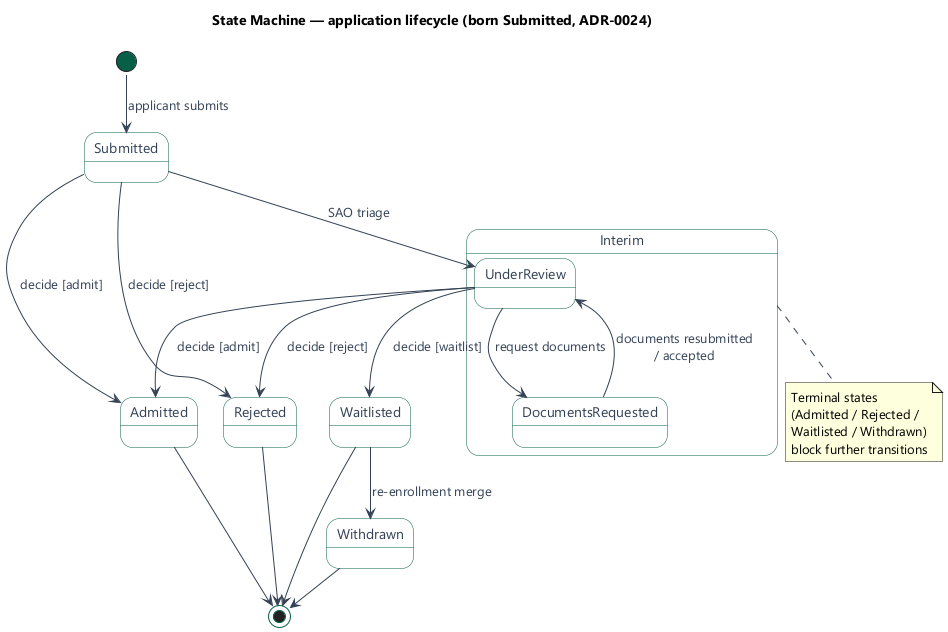

The diagram above was rendered by PlantUML. Its source (embedded in the PNG):
@startuml state-application
!pragma layout smetana
!include _style.puml
title State Machine — application lifecycle (born Submitted, ADR-0024)

[*] --> Submitted : applicant submits

state "Interim" as I {
  Submitted --> UnderReview : SAO triage
  UnderReview --> DocumentsRequested : request documents
  DocumentsRequested --> UnderReview : documents resubmitted\n/ accepted
}

Submitted --> Admitted : decide [admit]
UnderReview --> Admitted : decide [admit]
UnderReview --> Rejected : decide [reject]
UnderReview --> Waitlisted : decide [waitlist]
Submitted --> Rejected : decide [reject]

Admitted --> [*]
Rejected --> [*]
Waitlisted --> Withdrawn : re-enrollment merge
Waitlisted --> [*]
Withdrawn --> [*]

note bottom of I : Terminal states\n(Admitted / Rejected /\nWaitlisted / Withdrawn)\nblock further transitions
@enduml